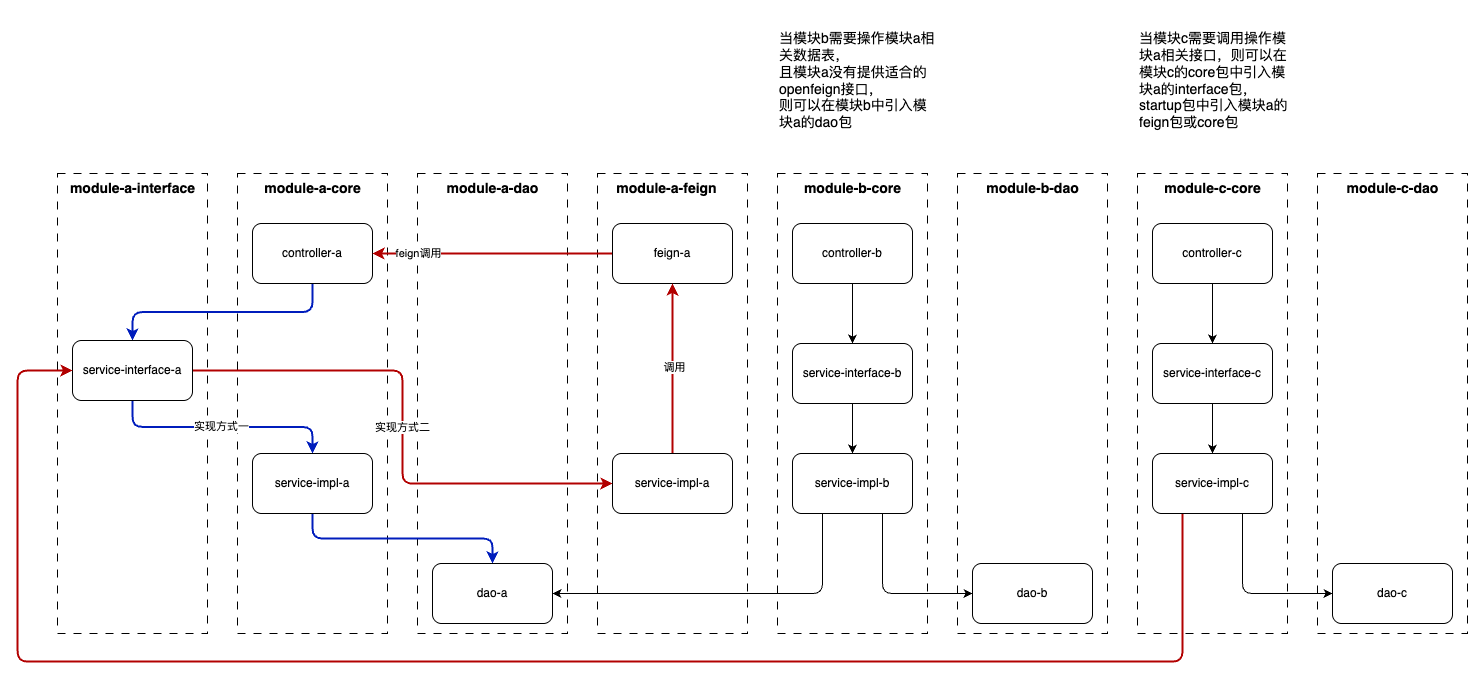

The diagram above was exported from draw.io. Its source (the exported page's mxGraphModel, read from the mxfile embedded in the PNG):
<mxGraphModel dx="4547" dy="1247" grid="1" gridSize="10" guides="1" tooltips="1" connect="1" arrows="1" fold="1" page="1" pageScale="1" pageWidth="1169" pageHeight="827" math="0" shadow="0">
  <root>
    <mxCell id="0" />
    <mxCell id="1" parent="0" />
    <mxCell id="IMYGN2WaH21bjs2qSZFE-83" value="" style="rounded=0;whiteSpace=wrap;html=1;dashed=1;dashPattern=8 8;" vertex="1" parent="1">
      <mxGeometry x="-960" y="242" width="150" height="460" as="geometry" />
    </mxCell>
    <mxCell id="IMYGN2WaH21bjs2qSZFE-81" value="" style="rounded=0;whiteSpace=wrap;html=1;dashed=1;dashPattern=8 8;" vertex="1" parent="1">
      <mxGeometry x="-1320" y="242" width="150" height="460" as="geometry" />
    </mxCell>
    <mxCell id="IMYGN2WaH21bjs2qSZFE-77" value="" style="rounded=0;whiteSpace=wrap;html=1;dashed=1;dashPattern=8 8;" vertex="1" parent="1">
      <mxGeometry x="-2220" y="242" width="150" height="460" as="geometry" />
    </mxCell>
    <mxCell id="IMYGN2WaH21bjs2qSZFE-75" value="" style="rounded=0;whiteSpace=wrap;html=1;dashed=1;dashPattern=8 8;" vertex="1" parent="1">
      <mxGeometry x="-1860" y="242" width="150" height="460" as="geometry" />
    </mxCell>
    <mxCell id="IMYGN2WaH21bjs2qSZFE-70" value="" style="rounded=0;whiteSpace=wrap;html=1;dashed=1;dashPattern=8 8;" vertex="1" parent="1">
      <mxGeometry x="-1500" y="242" width="150" height="460" as="geometry" />
    </mxCell>
    <mxCell id="IMYGN2WaH21bjs2qSZFE-71" value="" style="rounded=0;whiteSpace=wrap;html=1;dashed=1;dashPattern=8 8;" vertex="1" parent="1">
      <mxGeometry x="-1140" y="242" width="150" height="460" as="geometry" />
    </mxCell>
    <mxCell id="IMYGN2WaH21bjs2qSZFE-69" value="" style="rounded=0;whiteSpace=wrap;html=1;dashed=1;dashPattern=8 8;" vertex="1" parent="1">
      <mxGeometry x="-1680" y="242" width="150" height="460" as="geometry" />
    </mxCell>
    <mxCell id="IMYGN2WaH21bjs2qSZFE-35" value="" style="rounded=0;whiteSpace=wrap;html=1;dashed=1;dashPattern=8 8;" vertex="1" parent="1">
      <mxGeometry x="-2040" y="242" width="150" height="460" as="geometry" />
    </mxCell>
    <mxCell id="IMYGN2WaH21bjs2qSZFE-36" style="edgeStyle=orthogonalEdgeStyle;rounded=1;orthogonalLoop=1;jettySize=auto;html=1;exitX=0.5;exitY=1;exitDx=0;exitDy=0;fillColor=#0050ef;strokeColor=#001DBC;strokeWidth=2;curved=0;" edge="1" parent="1" source="IMYGN2WaH21bjs2qSZFE-37" target="IMYGN2WaH21bjs2qSZFE-40">
      <mxGeometry relative="1" as="geometry" />
    </mxCell>
    <mxCell id="IMYGN2WaH21bjs2qSZFE-37" value="&lt;span style=&quot;background-color: transparent; color: light-dark(rgb(0, 0, 0), rgb(255, 255, 255));&quot;&gt;controller-a&lt;/span&gt;" style="rounded=1;whiteSpace=wrap;html=1;" vertex="1" parent="1">
      <mxGeometry x="-2025" y="292" width="120" height="60" as="geometry" />
    </mxCell>
    <mxCell id="IMYGN2WaH21bjs2qSZFE-38" value="实现方式一" style="edgeStyle=orthogonalEdgeStyle;rounded=1;orthogonalLoop=1;jettySize=auto;html=1;exitX=0.5;exitY=1;exitDx=0;exitDy=0;entryX=0.5;entryY=0;entryDx=0;entryDy=0;fillColor=#0050ef;strokeColor=#001DBC;strokeWidth=2;curved=0;" edge="1" parent="1" source="IMYGN2WaH21bjs2qSZFE-40" target="IMYGN2WaH21bjs2qSZFE-42">
      <mxGeometry relative="1" as="geometry">
        <mxPoint as="offset" />
      </mxGeometry>
    </mxCell>
    <mxCell id="IMYGN2WaH21bjs2qSZFE-39" value="实现方式二" style="edgeStyle=orthogonalEdgeStyle;rounded=1;orthogonalLoop=1;jettySize=auto;html=1;exitX=1;exitY=0.5;exitDx=0;exitDy=0;entryX=0;entryY=0.5;entryDx=0;entryDy=0;fillColor=#e51400;strokeColor=#B20000;strokeWidth=2;curved=0;" edge="1" parent="1" source="IMYGN2WaH21bjs2qSZFE-40" target="IMYGN2WaH21bjs2qSZFE-48">
      <mxGeometry relative="1" as="geometry" />
    </mxCell>
    <mxCell id="IMYGN2WaH21bjs2qSZFE-40" value="&lt;span style=&quot;background-color: transparent; color: light-dark(rgb(0, 0, 0), rgb(255, 255, 255));&quot;&gt;service-&lt;/span&gt;&lt;span style=&quot;background-color: transparent; color: light-dark(rgb(0, 0, 0), rgb(255, 255, 255));&quot;&gt;interface-a&lt;/span&gt;" style="rounded=1;whiteSpace=wrap;html=1;" vertex="1" parent="1">
      <mxGeometry x="-2205" y="409" width="120" height="60" as="geometry" />
    </mxCell>
    <mxCell id="IMYGN2WaH21bjs2qSZFE-41" style="edgeStyle=orthogonalEdgeStyle;rounded=1;orthogonalLoop=1;jettySize=auto;html=1;exitX=0.5;exitY=1;exitDx=0;exitDy=0;entryX=0.5;entryY=0;entryDx=0;entryDy=0;fillColor=#0050ef;strokeColor=#001DBC;strokeWidth=2;curved=0;" edge="1" parent="1" source="IMYGN2WaH21bjs2qSZFE-42" target="IMYGN2WaH21bjs2qSZFE-49">
      <mxGeometry relative="1" as="geometry" />
    </mxCell>
    <mxCell id="IMYGN2WaH21bjs2qSZFE-42" value="&lt;span style=&quot;background-color: transparent; color: light-dark(rgb(0, 0, 0), rgb(255, 255, 255));&quot;&gt;service-impl-a&lt;/span&gt;" style="rounded=1;whiteSpace=wrap;html=1;" vertex="1" parent="1">
      <mxGeometry x="-2025" y="522" width="120" height="60" as="geometry" />
    </mxCell>
    <mxCell id="IMYGN2WaH21bjs2qSZFE-43" style="edgeStyle=orthogonalEdgeStyle;rounded=0;orthogonalLoop=1;jettySize=auto;html=1;exitX=0;exitY=0.5;exitDx=0;exitDy=0;fillColor=#e51400;strokeColor=#B20000;strokeWidth=2;" edge="1" parent="1" source="IMYGN2WaH21bjs2qSZFE-45" target="IMYGN2WaH21bjs2qSZFE-37">
      <mxGeometry relative="1" as="geometry" />
    </mxCell>
    <mxCell id="IMYGN2WaH21bjs2qSZFE-44" value="feign调用" style="edgeLabel;html=1;align=center;verticalAlign=middle;resizable=0;points=[];" vertex="1" connectable="0" parent="IMYGN2WaH21bjs2qSZFE-43">
      <mxGeometry x="-0.0444" y="-1" relative="1" as="geometry">
        <mxPoint x="-80" as="offset" />
      </mxGeometry>
    </mxCell>
    <mxCell id="IMYGN2WaH21bjs2qSZFE-45" value="&lt;span style=&quot;background-color: transparent; color: light-dark(rgb(0, 0, 0), rgb(255, 255, 255));&quot;&gt;feign-a&lt;/span&gt;" style="rounded=1;whiteSpace=wrap;html=1;" vertex="1" parent="1">
      <mxGeometry x="-1665" y="292" width="120" height="60" as="geometry" />
    </mxCell>
    <mxCell id="IMYGN2WaH21bjs2qSZFE-46" style="edgeStyle=orthogonalEdgeStyle;rounded=0;orthogonalLoop=1;jettySize=auto;html=1;exitX=0.5;exitY=0;exitDx=0;exitDy=0;entryX=0.5;entryY=1;entryDx=0;entryDy=0;fillColor=#e51400;strokeColor=#B20000;strokeWidth=2;" edge="1" parent="1" source="IMYGN2WaH21bjs2qSZFE-48" target="IMYGN2WaH21bjs2qSZFE-45">
      <mxGeometry relative="1" as="geometry" />
    </mxCell>
    <mxCell id="IMYGN2WaH21bjs2qSZFE-47" value="调用" style="edgeLabel;html=1;align=center;verticalAlign=middle;resizable=0;points=[];" vertex="1" connectable="0" parent="IMYGN2WaH21bjs2qSZFE-46">
      <mxGeometry x="0.02" y="-1" relative="1" as="geometry">
        <mxPoint as="offset" />
      </mxGeometry>
    </mxCell>
    <mxCell id="IMYGN2WaH21bjs2qSZFE-48" value="&lt;span style=&quot;background-color: transparent; color: light-dark(rgb(0, 0, 0), rgb(255, 255, 255));&quot;&gt;service-impl-a&lt;/span&gt;" style="rounded=1;whiteSpace=wrap;html=1;" vertex="1" parent="1">
      <mxGeometry x="-1665" y="522" width="120" height="60" as="geometry" />
    </mxCell>
    <mxCell id="IMYGN2WaH21bjs2qSZFE-49" value="&lt;span style=&quot;background-color: transparent; color: light-dark(rgb(0, 0, 0), rgb(255, 255, 255));&quot;&gt;dao-a&lt;/span&gt;" style="rounded=1;whiteSpace=wrap;html=1;" vertex="1" parent="1">
      <mxGeometry x="-1845" y="632" width="120" height="60" as="geometry" />
    </mxCell>
    <mxCell id="IMYGN2WaH21bjs2qSZFE-50" style="edgeStyle=orthogonalEdgeStyle;rounded=0;orthogonalLoop=1;jettySize=auto;html=1;exitX=0.5;exitY=1;exitDx=0;exitDy=0;entryX=0.5;entryY=0;entryDx=0;entryDy=0;" edge="1" parent="1" source="IMYGN2WaH21bjs2qSZFE-51" target="IMYGN2WaH21bjs2qSZFE-53">
      <mxGeometry relative="1" as="geometry" />
    </mxCell>
    <mxCell id="IMYGN2WaH21bjs2qSZFE-51" value="&lt;span style=&quot;background-color: transparent; color: light-dark(rgb(0, 0, 0), rgb(255, 255, 255));&quot;&gt;controller-b&lt;/span&gt;" style="rounded=1;whiteSpace=wrap;html=1;" vertex="1" parent="1">
      <mxGeometry x="-1485" y="292" width="120" height="60" as="geometry" />
    </mxCell>
    <mxCell id="IMYGN2WaH21bjs2qSZFE-52" style="edgeStyle=orthogonalEdgeStyle;rounded=0;orthogonalLoop=1;jettySize=auto;html=1;exitX=0.5;exitY=1;exitDx=0;exitDy=0;" edge="1" parent="1" source="IMYGN2WaH21bjs2qSZFE-53" target="IMYGN2WaH21bjs2qSZFE-56">
      <mxGeometry relative="1" as="geometry" />
    </mxCell>
    <mxCell id="IMYGN2WaH21bjs2qSZFE-53" value="&lt;span style=&quot;background-color: transparent; color: light-dark(rgb(0, 0, 0), rgb(255, 255, 255));&quot;&gt;service-&lt;/span&gt;&lt;span style=&quot;background-color: transparent; color: light-dark(rgb(0, 0, 0), rgb(255, 255, 255));&quot;&gt;interface-b&lt;/span&gt;" style="rounded=1;whiteSpace=wrap;html=1;" vertex="1" parent="1">
      <mxGeometry x="-1485" y="412" width="120" height="60" as="geometry" />
    </mxCell>
    <mxCell id="IMYGN2WaH21bjs2qSZFE-55" style="edgeStyle=orthogonalEdgeStyle;rounded=1;orthogonalLoop=1;jettySize=auto;html=1;exitX=0;exitY=0.5;exitDx=0;exitDy=0;entryX=1;entryY=0.5;entryDx=0;entryDy=0;fillColor=#e3c800;strokeColor=none;strokeWidth=2;curved=0;" edge="1" parent="1" source="IMYGN2WaH21bjs2qSZFE-56" target="IMYGN2WaH21bjs2qSZFE-49">
      <mxGeometry relative="1" as="geometry">
        <Array as="points">
          <mxPoint x="-1405" y="552" />
          <mxPoint x="-1405" y="662" />
        </Array>
      </mxGeometry>
    </mxCell>
    <mxCell id="IMYGN2WaH21bjs2qSZFE-85" style="edgeStyle=orthogonalEdgeStyle;rounded=1;orthogonalLoop=1;jettySize=auto;html=1;exitX=0.25;exitY=1;exitDx=0;exitDy=0;entryX=1;entryY=0.5;entryDx=0;entryDy=0;curved=0;" edge="1" parent="1" source="IMYGN2WaH21bjs2qSZFE-56" target="IMYGN2WaH21bjs2qSZFE-49">
      <mxGeometry relative="1" as="geometry" />
    </mxCell>
    <mxCell id="IMYGN2WaH21bjs2qSZFE-86" style="edgeStyle=orthogonalEdgeStyle;rounded=1;orthogonalLoop=1;jettySize=auto;html=1;exitX=0.75;exitY=1;exitDx=0;exitDy=0;entryX=0;entryY=0.5;entryDx=0;entryDy=0;curved=0;" edge="1" parent="1" source="IMYGN2WaH21bjs2qSZFE-56" target="IMYGN2WaH21bjs2qSZFE-57">
      <mxGeometry relative="1" as="geometry" />
    </mxCell>
    <mxCell id="IMYGN2WaH21bjs2qSZFE-56" value="&lt;span style=&quot;background-color: transparent; color: light-dark(rgb(0, 0, 0), rgb(255, 255, 255));&quot;&gt;service-impl-b&lt;/span&gt;" style="rounded=1;whiteSpace=wrap;html=1;" vertex="1" parent="1">
      <mxGeometry x="-1485" y="522" width="120" height="60" as="geometry" />
    </mxCell>
    <mxCell id="IMYGN2WaH21bjs2qSZFE-57" value="&lt;span style=&quot;background-color: transparent; color: light-dark(rgb(0, 0, 0), rgb(255, 255, 255));&quot;&gt;dao-b&lt;/span&gt;" style="rounded=1;whiteSpace=wrap;html=1;" vertex="1" parent="1">
      <mxGeometry x="-1305" y="632" width="120" height="60" as="geometry" />
    </mxCell>
    <mxCell id="IMYGN2WaH21bjs2qSZFE-58" style="edgeStyle=orthogonalEdgeStyle;rounded=0;orthogonalLoop=1;jettySize=auto;html=1;exitX=0.5;exitY=1;exitDx=0;exitDy=0;entryX=0.5;entryY=0;entryDx=0;entryDy=0;" edge="1" parent="1" source="IMYGN2WaH21bjs2qSZFE-59" target="IMYGN2WaH21bjs2qSZFE-61">
      <mxGeometry relative="1" as="geometry" />
    </mxCell>
    <mxCell id="IMYGN2WaH21bjs2qSZFE-59" value="&lt;span style=&quot;background-color: transparent; color: light-dark(rgb(0, 0, 0), rgb(255, 255, 255));&quot;&gt;controller-c&lt;/span&gt;" style="rounded=1;whiteSpace=wrap;html=1;" vertex="1" parent="1">
      <mxGeometry x="-1125" y="292" width="120" height="60" as="geometry" />
    </mxCell>
    <mxCell id="IMYGN2WaH21bjs2qSZFE-60" style="edgeStyle=orthogonalEdgeStyle;rounded=0;orthogonalLoop=1;jettySize=auto;html=1;exitX=0.5;exitY=1;exitDx=0;exitDy=0;" edge="1" parent="1" source="IMYGN2WaH21bjs2qSZFE-61" target="IMYGN2WaH21bjs2qSZFE-64">
      <mxGeometry relative="1" as="geometry" />
    </mxCell>
    <mxCell id="IMYGN2WaH21bjs2qSZFE-61" value="&lt;span style=&quot;background-color: transparent; color: light-dark(rgb(0, 0, 0), rgb(255, 255, 255));&quot;&gt;service-&lt;/span&gt;&lt;span style=&quot;background-color: transparent; color: light-dark(rgb(0, 0, 0), rgb(255, 255, 255));&quot;&gt;interface-c&lt;/span&gt;" style="rounded=1;whiteSpace=wrap;html=1;" vertex="1" parent="1">
      <mxGeometry x="-1125" y="412" width="120" height="60" as="geometry" />
    </mxCell>
    <mxCell id="IMYGN2WaH21bjs2qSZFE-62" style="edgeStyle=orthogonalEdgeStyle;rounded=1;orthogonalLoop=1;jettySize=auto;html=1;exitX=0.75;exitY=1;exitDx=0;exitDy=0;entryX=0;entryY=0.5;entryDx=0;entryDy=0;curved=0;" edge="1" parent="1" source="IMYGN2WaH21bjs2qSZFE-64" target="IMYGN2WaH21bjs2qSZFE-65">
      <mxGeometry relative="1" as="geometry" />
    </mxCell>
    <mxCell id="IMYGN2WaH21bjs2qSZFE-79" style="edgeStyle=orthogonalEdgeStyle;rounded=1;orthogonalLoop=1;jettySize=auto;html=1;exitX=0.25;exitY=1;exitDx=0;exitDy=0;entryX=0;entryY=0.5;entryDx=0;entryDy=0;curved=0;strokeWidth=2;fillColor=#e51400;strokeColor=#B20000;" edge="1" parent="1" source="IMYGN2WaH21bjs2qSZFE-64" target="IMYGN2WaH21bjs2qSZFE-40">
      <mxGeometry relative="1" as="geometry">
        <Array as="points">
          <mxPoint x="-1095" y="730" />
          <mxPoint x="-2260" y="730" />
          <mxPoint x="-2260" y="439" />
        </Array>
      </mxGeometry>
    </mxCell>
    <mxCell id="IMYGN2WaH21bjs2qSZFE-64" value="&lt;span style=&quot;background-color: transparent; color: light-dark(rgb(0, 0, 0), rgb(255, 255, 255));&quot;&gt;service-impl-c&lt;/span&gt;" style="rounded=1;whiteSpace=wrap;html=1;" vertex="1" parent="1">
      <mxGeometry x="-1125" y="522" width="120" height="60" as="geometry" />
    </mxCell>
    <mxCell id="IMYGN2WaH21bjs2qSZFE-65" value="&lt;span style=&quot;background-color: transparent; color: light-dark(rgb(0, 0, 0), rgb(255, 255, 255));&quot;&gt;dao-c&lt;/span&gt;" style="rounded=1;whiteSpace=wrap;html=1;" vertex="1" parent="1">
      <mxGeometry x="-945" y="632" width="120" height="60" as="geometry" />
    </mxCell>
    <mxCell id="IMYGN2WaH21bjs2qSZFE-66" value="&lt;font style=&quot;font-size: 14px;&quot;&gt;&lt;font style=&quot;&quot;&gt;当模块c需要调用操作模块a相关接口，&lt;/font&gt;&lt;span style=&quot;background-color: transparent; color: light-dark(rgb(0, 0, 0), rgb(255, 255, 255));&quot;&gt;则可以在模块c的core包中引入模块a的interface包，startup包中引入模块a的feign包或core包&lt;/span&gt;&lt;/font&gt;" style="text;html=1;align=left;verticalAlign=middle;whiteSpace=wrap;rounded=0;" vertex="1" parent="1">
      <mxGeometry x="-1140" y="79" width="160" height="140" as="geometry" />
    </mxCell>
    <mxCell id="IMYGN2WaH21bjs2qSZFE-67" value="&lt;div&gt;&lt;span style=&quot;font-size: 14px;&quot;&gt;当模块b需要操作模块a相关数据表，&lt;/span&gt;&lt;/div&gt;&lt;div&gt;&lt;span style=&quot;font-size: 14px;&quot;&gt;且模块a没有提供适合的openfeign接口，&lt;/span&gt;&lt;/div&gt;&lt;div&gt;&lt;span style=&quot;font-size: 14px;&quot;&gt;则可以在模块b中引入模块a的dao包&lt;/span&gt;&lt;/div&gt;" style="text;html=1;align=left;verticalAlign=middle;whiteSpace=wrap;rounded=0;" vertex="1" parent="1">
      <mxGeometry x="-1500" y="79" width="160" height="140" as="geometry" />
    </mxCell>
    <mxCell id="IMYGN2WaH21bjs2qSZFE-68" value="&lt;b&gt;&lt;font style=&quot;font-size: 14px;&quot;&gt;module-a-core&lt;/font&gt;&lt;/b&gt;" style="text;html=1;align=center;verticalAlign=middle;whiteSpace=wrap;rounded=0;" vertex="1" parent="1">
      <mxGeometry x="-2031.25" y="242" width="132.5" height="30" as="geometry" />
    </mxCell>
    <mxCell id="IMYGN2WaH21bjs2qSZFE-72" value="&lt;b&gt;&lt;font style=&quot;font-size: 14px;&quot;&gt;module-a-feign&lt;/font&gt;&lt;/b&gt;" style="text;html=1;align=center;verticalAlign=middle;whiteSpace=wrap;rounded=0;" vertex="1" parent="1">
      <mxGeometry x="-1677.5" y="242" width="132.5" height="30" as="geometry" />
    </mxCell>
    <mxCell id="IMYGN2WaH21bjs2qSZFE-73" value="&lt;b&gt;&lt;font style=&quot;font-size: 14px;&quot;&gt;module-b-core&lt;/font&gt;&lt;/b&gt;" style="text;html=1;align=center;verticalAlign=middle;whiteSpace=wrap;rounded=0;" vertex="1" parent="1">
      <mxGeometry x="-1491.25" y="242" width="132.5" height="30" as="geometry" />
    </mxCell>
    <mxCell id="IMYGN2WaH21bjs2qSZFE-74" value="&lt;b&gt;&lt;font style=&quot;font-size: 14px;&quot;&gt;module-c-core&lt;/font&gt;&lt;/b&gt;" style="text;html=1;align=center;verticalAlign=middle;whiteSpace=wrap;rounded=0;" vertex="1" parent="1">
      <mxGeometry x="-1131.25" y="242" width="132.5" height="30" as="geometry" />
    </mxCell>
    <mxCell id="IMYGN2WaH21bjs2qSZFE-76" value="&lt;b&gt;&lt;font style=&quot;font-size: 14px;&quot;&gt;module-a-dao&lt;/font&gt;&lt;/b&gt;" style="text;html=1;align=center;verticalAlign=middle;whiteSpace=wrap;rounded=0;" vertex="1" parent="1">
      <mxGeometry x="-1851.25" y="242" width="132.5" height="30" as="geometry" />
    </mxCell>
    <mxCell id="IMYGN2WaH21bjs2qSZFE-80" value="&lt;b&gt;&lt;font style=&quot;font-size: 14px;&quot;&gt;module-a-interface&lt;/font&gt;&lt;/b&gt;" style="text;html=1;align=center;verticalAlign=middle;whiteSpace=wrap;rounded=0;" vertex="1" parent="1">
      <mxGeometry x="-2211.25" y="242" width="132.5" height="30" as="geometry" />
    </mxCell>
    <mxCell id="IMYGN2WaH21bjs2qSZFE-82" value="&lt;b&gt;&lt;font style=&quot;font-size: 14px;&quot;&gt;module-b-dao&lt;/font&gt;&lt;/b&gt;" style="text;html=1;align=center;verticalAlign=middle;whiteSpace=wrap;rounded=0;" vertex="1" parent="1">
      <mxGeometry x="-1311.25" y="242" width="132.5" height="30" as="geometry" />
    </mxCell>
    <mxCell id="IMYGN2WaH21bjs2qSZFE-84" value="&lt;b&gt;&lt;font style=&quot;font-size: 14px;&quot;&gt;module-c-dao&lt;/font&gt;&lt;/b&gt;" style="text;html=1;align=center;verticalAlign=middle;whiteSpace=wrap;rounded=0;" vertex="1" parent="1">
      <mxGeometry x="-951.25" y="242" width="132.5" height="30" as="geometry" />
    </mxCell>
  </root>
</mxGraphModel>